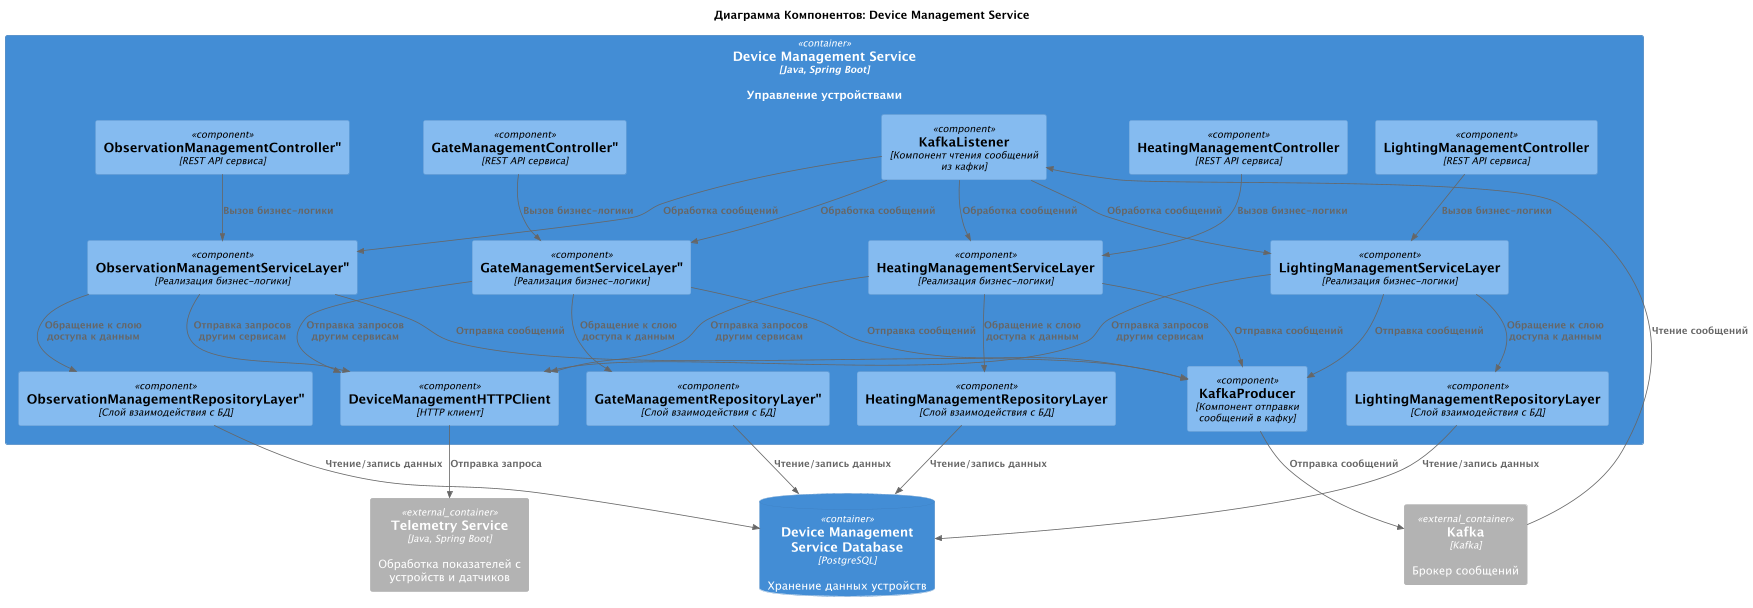

The diagram above was rendered by PlantUML. Its source (embedded in the PNG):
@startuml
title Диаграмма Компонентов: Device Management Service

!includeurl ../c4_templates/C4_Component.puml

ContainerDb(DeviceManagementServiceDatabase, "Device Management Service Database", "PostgreSQL", "Хранение данных устройств")
Container_Ext(TelemetryService, "Telemetry Service", "Java, Spring Boot", "Обработка показателей с устройств и датчиков")
Container_Ext(Kafka, "Kafka", "Kafka", "Брокер сообщений")

Container(DeviceManagementService, "Device Management Service", "Java, Spring Boot", "Управление устройствами") {
    Component(HeatingManagementController, "HeatingManagementController", "REST API сервиса")
    Component(HeatingManagementServiceLayer, "HeatingManagementServiceLayer", "Реализация бизнес-логики")
    Component(HeatingManagementRepositoryLayer, "HeatingManagementRepositoryLayer", "Слой взаимодействия с БД")

    Component(LightingManagementController, "LightingManagementController", "REST API сервиса")
    Component(LightingManagementServiceLayer, "LightingManagementServiceLayer", "Реализация бизнес-логики")
    Component(LightingManagementRepositoryLayer, "LightingManagementRepositoryLayer", "Слой взаимодействия с БД")

    Component(GateManagementController, GateManagementController", "REST API сервиса")
    Component(GateManagementServiceLayer, GateManagementServiceLayer", "Реализация бизнес-логики")
    Component(GateManagementRepositoryLayer, GateManagementRepositoryLayer", "Слой взаимодействия с БД")

    Component(ObservationManagementController, ObservationManagementController", "REST API сервиса")
    Component(ObservationManagementServiceLayer, ObservationManagementServiceLayer", "Реализация бизнес-логики")
    Component(ObservationManagementRepositoryLayer, ObservationManagementRepositoryLayer", "Слой взаимодействия с БД")

    Component(KafkaProducer, "KafkaProducer", "Компонент отправки сообщений в кафку")
    Component(KafkaListener, "KafkaListener", "Компонент чтения сообщений из кафки")
    Component(DeviceManagementHTTPClient, "DeviceManagementHTTPClient", "HTTP клиент")
}

Rel(HeatingManagementController, HeatingManagementServiceLayer, "Вызов бизнес-логики")
Rel(HeatingManagementServiceLayer, HeatingManagementRepositoryLayer, "Обращение к слою доступа к данным")
Rel(HeatingManagementRepositoryLayer, DeviceManagementServiceDatabase, "Чтение/запись данных")

Rel(LightingManagementController, LightingManagementServiceLayer, "Вызов бизнес-логики")
Rel(LightingManagementServiceLayer, LightingManagementRepositoryLayer, "Обращение к слою доступа к данным")
Rel(LightingManagementRepositoryLayer, DeviceManagementServiceDatabase, "Чтение/запись данных")

Rel(GateManagementController, GateManagementServiceLayer, "Вызов бизнес-логики")
Rel(GateManagementServiceLayer, GateManagementRepositoryLayer, "Обращение к слою доступа к данным")
Rel(GateManagementRepositoryLayer, DeviceManagementServiceDatabase, "Чтение/запись данных")

Rel(ObservationManagementController, ObservationManagementServiceLayer, "Вызов бизнес-логики")
Rel(ObservationManagementServiceLayer, ObservationManagementRepositoryLayer, "Обращение к слою доступа к данным")
Rel(ObservationManagementRepositoryLayer, DeviceManagementServiceDatabase, "Чтение/запись данных")

Rel(HeatingManagementServiceLayer, KafkaProducer, "Отправка сообщений")
Rel(LightingManagementServiceLayer, KafkaProducer, "Отправка сообщений")
Rel(GateManagementServiceLayer, KafkaProducer, "Отправка сообщений")
Rel(ObservationManagementServiceLayer, KafkaProducer, "Отправка сообщений")

Rel(KafkaListener, HeatingManagementServiceLayer, "Обработка сообщений")
Rel(KafkaListener, LightingManagementServiceLayer, "Обработка сообщений")
Rel(KafkaListener, GateManagementServiceLayer, "Обработка сообщений")
Rel(KafkaListener, ObservationManagementServiceLayer, "Обработка сообщений")

Rel(HeatingManagementServiceLayer, DeviceManagementHTTPClient, "Отправка запросов другим сервисам")
Rel(LightingManagementServiceLayer, DeviceManagementHTTPClient, "Отправка запросов другим сервисам")
Rel(GateManagementServiceLayer, DeviceManagementHTTPClient, "Отправка запросов другим сервисам")
Rel(ObservationManagementServiceLayer, DeviceManagementHTTPClient, "Отправка запросов другим сервисам")

Rel(KafkaProducer, Kafka, "Отправка сообщений")
Rel(Kafka, KafkaListener, "Чтение сообщений")

Rel(DeviceManagementHTTPClient, TelemetryService, "Отправка запроса")


@enduml